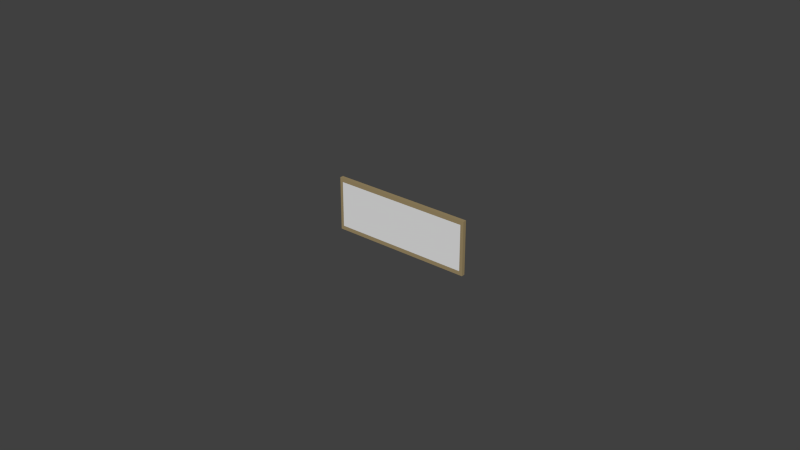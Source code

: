 # Source: idplate_tank_v01.blend  (saved by Blender 2.69.0; exported with 4.5.12 LTS)
import bpy
from mathutils import Matrix  # noqa: F401  (used for matrix-valued properties, if any)

bpy.ops.wm.read_factory_settings(use_empty=True)
scene = bpy.context.scene
scene.name = 'Scene'

# ---- collections
col_collection_1 = bpy.data.collections.new('Collection 1'); scene.collection.children.link(col_collection_1)
col_collection_1.hide_render = True
col_collection_1.hide_viewport = True
col_collection_2 = bpy.data.collections.new('Collection 2'); scene.collection.children.link(col_collection_2)
col_collection_2.hide_render = True
col_collection_2.hide_viewport = True
col_collection_3 = bpy.data.collections.new('Collection 3'); scene.collection.children.link(col_collection_3)
col_collection_3.hide_render = True
col_collection_3.hide_viewport = True
col_collection_4 = bpy.data.collections.new('Collection 4'); scene.collection.children.link(col_collection_4)
col_collection_4.hide_render = True
col_collection_4.hide_viewport = True
col_collection_5 = bpy.data.collections.new('Collection 5'); scene.collection.children.link(col_collection_5)
col_collection_6 = bpy.data.collections.new('Collection 6'); scene.collection.children.link(col_collection_6)
col_collection_6.hide_render = True
col_collection_6.hide_viewport = True
col_collection_7 = bpy.data.collections.new('Collection 7'); scene.collection.children.link(col_collection_7)
col_collection_7.hide_render = True
col_collection_7.hide_viewport = True
col_collection_8 = bpy.data.collections.new('Collection 8'); scene.collection.children.link(col_collection_8)
col_collection_8.hide_render = True
col_collection_8.hide_viewport = True
col_collection_9 = bpy.data.collections.new('Collection 9'); scene.collection.children.link(col_collection_9)
col_collection_9.hide_render = True
col_collection_9.hide_viewport = True
col_collection_20 = bpy.data.collections.new('Collection 20'); scene.collection.children.link(col_collection_20)
col_collection_20.hide_render = True
col_collection_20.hide_viewport = True

# ---- materials (node trees are filled in below, after node groups)
mat_id_plate_mat = bpy.data.materials.new('id_plate.mat')
mat_id_plate_mat.alpha_threshold = 0.0
mat_id_plate_mat.use_transparent_shadow = False
mat_id_plate_mat.diffuse_color = (0.3419, 0.2623, 0.1356, 1.0)
mat_id_plate_mat.roughness = 0.5
mat_id_plate_mat.line_color = (0.0, 0.0, 0.0, 1.0)
mat_id_plate_letters_mat = bpy.data.materials.new('id_plate.letters.mat')
mat_id_plate_letters_mat.alpha_threshold = 0.0
mat_id_plate_letters_mat.use_transparent_shadow = False
mat_id_plate_letters_mat.roughness = 0.5
mat_id_plate_letters_mat.line_color = (0.0, 0.0, 0.0, 1.0)

# ---- material node trees

# ---- world
world_world = bpy.data.worlds.new('World'); scene.world = world_world
world_world.color = (0.05088, 0.05088, 0.05088)
world_world.use_sun_shadow = False
world_world.sun_shadow_jitter_overblur = 0.0
world_world.cycles.sampling_method = 'MANUAL'
world_world.cycles.sample_map_resolution = 256

# ---- meshes
me_id_plate_001 = bpy.data.meshes.new('id_plate.001')
me_id_plate_001.from_pydata([(0.4, 0.01521, -0.15), (0.4, -0.004793, -0.15), (-0.4, -0.004793, -0.15), (-0.4, 0.01521, -0.15), (0.4, 0.01521, 0.15), (0.4, -0.004793, 0.15), (-0.4, -0.004793, 0.15), (-0.4, 0.01521, 0.15), (0.3825, -0.00521, -0.1275), (-0.3825, -0.005209, -0.1275), (0.3825, -0.00521, 0.1275), (-0.3825, -0.005209, 0.1275), (0.1275, -0.00521, 0.1275), (-0.1275, -0.00521, 0.1275), (-0.1275, -0.00521, -0.1275), (0.1275, -0.00521, -0.1275)], [], [(4, 5, 1, 0), (5, 6, 2, 1), (6, 7, 3, 2), (7, 4, 0, 3), (0, 1, 2, 3), (7, 6, 5, 4), (13, 11, 9, 14), (10, 12, 15, 8), (12, 13, 14, 15)])
me_id_plate_001.polygons.foreach_set('material_index', [0, 0, 0, 0, 0, 0, 1, 1, 1])
_uv = me_id_plate_001.uv_layers.new(name='UVMap')
_uv.uv.foreach_set('vector', [0.0, 0.0, 0.0, 0.0, 0.0, 0.0, 0.0, 0.0, 0.0, 0.0, 0.0, 0.0, 0.0, 0.0, 0.0, 0.0, 0.0, 0.0, 0.0, 0.0, 0.0, 0.0, 0.0, 0.0, 0.0, 0.0, 0.0, 0.0, 0.0, 0.0, 0.0, 0.0, 0.0, 0.0, 0.0, 0.0, 0.0, 0.0, 0.0, 0.0, 0.0, 0.0, 0.0, 0.0, 0.0, 0.0, 0.0, 0.0, 0.9999, 0.9999, 9.998e-05, 0.9999, 9.998e-05, 9.998e-05, 0.9999, 9.998e-05, 0.9999, 0.9999, 9.998e-05, 0.9999, 9.998e-05, 9.998e-05, 0.9999, 9.998e-05, 0.9999, 0.9999, 9.998e-05, 0.9999, 9.998e-05, 9.998e-05, 0.9999, 9.998e-05])
me_id_plate_001.materials.append(mat_id_plate_mat)
me_id_plate_001.materials.append(mat_id_plate_letters_mat)
me_id_plate_001.use_remesh_preserve_volume = False
me_id_plate_001.use_remesh_preserve_attributes = False
me_id_plate_001.use_mirror_vertex_groups = False
me_id_plate_001.update()
me_id_plate_002 = bpy.data.meshes.new('id_plate.002')
me_id_plate_002.from_pydata([(0.4, 0.01521, -0.15), (0.4, -0.004793, -0.15), (-0.4, -0.004793, -0.15), (-0.4, 0.01521, -0.15), (0.4, 0.01521, 0.15), (0.4, -0.004793, 0.15), (-0.4, -0.004793, 0.15), (-0.4, 0.01521, 0.15), (0.3825, -0.00521, -0.1275), (-0.3825, -0.005209, -0.1275), (0.3825, -0.00521, 0.1275), (-0.3825, -0.005209, 0.1275), (0.1275, -0.00521, 0.1275), (-0.1275, -0.00521, 0.1275), (-0.1275, -0.00521, -0.1275), (0.1275, -0.00521, -0.1275)], [], [(4, 5, 1, 0), (5, 6, 2, 1), (6, 7, 3, 2), (7, 4, 0, 3), (0, 1, 2, 3), (7, 6, 5, 4), (13, 11, 9, 14), (10, 12, 15, 8), (12, 13, 14, 15)])
me_id_plate_002.polygons.foreach_set('material_index', [0, 0, 0, 0, 0, 0, 1, 1, 1])
_uv = me_id_plate_002.uv_layers.new(name='UVMap')
_uv.uv.foreach_set('vector', [0.0, 0.0, 0.0, 0.0, 0.0, 0.0, 0.0, 0.0, 0.0, 0.0, 0.0, 0.0, 0.0, 0.0, 0.0, 0.0, 0.0, 0.0, 0.0, 0.0, 0.0, 0.0, 0.0, 0.0, 0.0, 0.0, 0.0, 0.0, 0.0, 0.0, 0.0, 0.0, 0.0, 0.0, 0.0, 0.0, 0.0, 0.0, 0.0, 0.0, 0.0, 0.0, 0.0, 0.0, 0.0, 0.0, 0.0, 0.0, 0.9999, 0.9999, 9.998e-05, 0.9999, 9.998e-05, 9.998e-05, 0.9999, 9.998e-05, 0.9999, 0.9999, 9.998e-05, 0.9999, 9.998e-05, 9.998e-05, 0.9999, 9.998e-05, 0.9999, 0.9999, 9.998e-05, 0.9999, 9.998e-05, 9.998e-05, 0.9999, 9.998e-05])
me_id_plate_002.materials.append(mat_id_plate_mat)
me_id_plate_002.materials.append(mat_id_plate_letters_mat)
me_id_plate_002.use_remesh_preserve_volume = False
me_id_plate_002.use_remesh_preserve_attributes = False
me_id_plate_002.use_mirror_vertex_groups = False
me_id_plate_002.update()
me_id_plate_003 = bpy.data.meshes.new('id_plate.003')
me_id_plate_003.from_pydata([(0.4, 0.01521, -0.15), (0.4, -0.004793, -0.15), (-0.4, -0.004793, -0.15), (-0.4, 0.01521, -0.15), (0.4, 0.01521, 0.15), (0.4, -0.004793, 0.15), (-0.4, -0.004793, 0.15), (-0.4, 0.01521, 0.15), (0.3825, -0.00521, -0.1275), (-0.3825, -0.005209, -0.1275), (0.3825, -0.00521, 0.1275), (-0.3825, -0.005209, 0.1275), (0.1275, -0.00521, 0.1275), (-0.1275, -0.00521, 0.1275), (-0.1275, -0.00521, -0.1275), (0.1275, -0.00521, -0.1275)], [], [(4, 5, 1, 0), (5, 6, 2, 1), (6, 7, 3, 2), (7, 4, 0, 3), (0, 1, 2, 3), (7, 6, 5, 4), (13, 11, 9, 14), (10, 12, 15, 8), (12, 13, 14, 15)])
me_id_plate_003.polygons.foreach_set('material_index', [0, 0, 0, 0, 0, 0, 1, 1, 1])
_uv = me_id_plate_003.uv_layers.new(name='UVMap')
_uv.uv.foreach_set('vector', [0.0, 0.0, 0.0, 0.0, 0.0, 0.0, 0.0, 0.0, 0.0, 0.0, 0.0, 0.0, 0.0, 0.0, 0.0, 0.0, 0.0, 0.0, 0.0, 0.0, 0.0, 0.0, 0.0, 0.0, 0.0, 0.0, 0.0, 0.0, 0.0, 0.0, 0.0, 0.0, 0.0, 0.0, 0.0, 0.0, 0.0, 0.0, 0.0, 0.0, 0.0, 0.0, 0.0, 0.0, 0.0, 0.0, 0.0, 0.0, 0.9999, 0.9999, 9.998e-05, 0.9999, 9.998e-05, 9.998e-05, 0.9999, 9.998e-05, 0.9999, 0.9999, 9.998e-05, 0.9999, 9.998e-05, 9.998e-05, 0.9999, 9.998e-05, 0.9999, 0.9999, 9.998e-05, 0.9999, 9.998e-05, 9.998e-05, 0.9999, 9.998e-05])
me_id_plate_003.materials.append(mat_id_plate_mat)
me_id_plate_003.materials.append(mat_id_plate_letters_mat)
me_id_plate_003.use_remesh_preserve_volume = False
me_id_plate_003.use_remesh_preserve_attributes = False
me_id_plate_003.use_mirror_vertex_groups = False
me_id_plate_003.update()
me_id_plate_004 = bpy.data.meshes.new('id_plate.004')
me_id_plate_004.from_pydata([(0.4, 0.01521, -0.15), (0.4, -0.004793, -0.15), (-0.4, -0.004793, -0.15), (-0.4, 0.01521, -0.15), (0.4, 0.01521, 0.15), (0.4, -0.004793, 0.15), (-0.4, -0.004793, 0.15), (-0.4, 0.01521, 0.15), (0.3825, -0.00521, -0.1275), (-0.3825, -0.005209, -0.1275), (0.3825, -0.00521, 0.1275), (-0.3825, -0.005209, 0.1275), (0.1275, -0.00521, 0.1275), (-0.1275, -0.00521, 0.1275), (-0.1275, -0.00521, -0.1275), (0.1275, -0.00521, -0.1275)], [], [(4, 5, 1, 0), (5, 6, 2, 1), (6, 7, 3, 2), (7, 4, 0, 3), (0, 1, 2, 3), (7, 6, 5, 4), (13, 11, 9, 14), (10, 12, 15, 8), (12, 13, 14, 15)])
me_id_plate_004.polygons.foreach_set('material_index', [0, 0, 0, 0, 0, 0, 1, 1, 1])
_uv = me_id_plate_004.uv_layers.new(name='UVMap')
_uv.uv.foreach_set('vector', [0.0, 0.0, 0.0, 0.0, 0.0, 0.0, 0.0, 0.0, 0.0, 0.0, 0.0, 0.0, 0.0, 0.0, 0.0, 0.0, 0.0, 0.0, 0.0, 0.0, 0.0, 0.0, 0.0, 0.0, 0.0, 0.0, 0.0, 0.0, 0.0, 0.0, 0.0, 0.0, 0.0, 0.0, 0.0, 0.0, 0.0, 0.0, 0.0, 0.0, 0.0, 0.0, 0.0, 0.0, 0.0, 0.0, 0.0, 0.0, 0.9999, 0.9999, 9.998e-05, 0.9999, 9.998e-05, 9.998e-05, 0.9999, 9.998e-05, 0.9999, 0.9999, 9.998e-05, 0.9999, 9.998e-05, 9.998e-05, 0.9999, 9.998e-05, 0.9999, 0.9999, 9.998e-05, 0.9999, 9.998e-05, 9.998e-05, 0.9999, 9.998e-05])
me_id_plate_004.materials.append(mat_id_plate_mat)
me_id_plate_004.materials.append(mat_id_plate_letters_mat)
me_id_plate_004.use_remesh_preserve_volume = False
me_id_plate_004.use_remesh_preserve_attributes = False
me_id_plate_004.use_mirror_vertex_groups = False
me_id_plate_004.update()
me_id_plate_005 = bpy.data.meshes.new('id_plate.005')
me_id_plate_005.from_pydata([(0.4, 0.01521, -0.15), (0.4, -0.004793, -0.15), (-0.4, -0.004793, -0.15), (-0.4, 0.01521, -0.15), (0.4, 0.01521, 0.15), (0.4, -0.004793, 0.15), (-0.4, -0.004793, 0.15), (-0.4, 0.01521, 0.15), (0.3825, -0.00521, -0.1275), (-0.3825, -0.005209, -0.1275), (0.3825, -0.00521, 0.1275), (-0.3825, -0.005209, 0.1275), (0.1275, -0.00521, 0.1275), (-0.1275, -0.00521, 0.1275), (-0.1275, -0.00521, -0.1275), (0.1275, -0.00521, -0.1275)], [], [(4, 5, 1, 0), (5, 6, 2, 1), (6, 7, 3, 2), (7, 4, 0, 3), (0, 1, 2, 3), (7, 6, 5, 4), (13, 11, 9, 14), (10, 12, 15, 8), (12, 13, 14, 15)])
me_id_plate_005.polygons.foreach_set('material_index', [0, 0, 0, 0, 0, 0, 1, 1, 1])
_uv = me_id_plate_005.uv_layers.new(name='UVMap')
_uv.uv.foreach_set('vector', [0.0, 0.0, 0.0, 0.0, 0.0, 0.0, 0.0, 0.0, 0.0, 0.0, 0.0, 0.0, 0.0, 0.0, 0.0, 0.0, 0.0, 0.0, 0.0, 0.0, 0.0, 0.0, 0.0, 0.0, 0.0, 0.0, 0.0, 0.0, 0.0, 0.0, 0.0, 0.0, 0.0, 0.0, 0.0, 0.0, 0.0, 0.0, 0.0, 0.0, 0.0, 0.0, 0.0, 0.0, 0.0, 0.0, 0.0, 0.0, 0.9999, 0.9999, 9.998e-05, 0.9999, 9.998e-05, 9.998e-05, 0.9999, 9.998e-05, 0.9999, 0.9999, 9.998e-05, 0.9999, 9.998e-05, 9.998e-05, 0.9999, 9.998e-05, 0.9999, 0.9999, 9.998e-05, 0.9999, 9.998e-05, 9.998e-05, 0.9999, 9.998e-05])
me_id_plate_005.materials.append(mat_id_plate_mat)
me_id_plate_005.materials.append(mat_id_plate_letters_mat)
me_id_plate_005.use_remesh_preserve_volume = False
me_id_plate_005.use_remesh_preserve_attributes = False
me_id_plate_005.use_mirror_vertex_groups = False
me_id_plate_005.update()
me_id_plate_006 = bpy.data.meshes.new('id_plate.006')
me_id_plate_006.from_pydata([(0.4, 0.01521, -0.15), (0.4, -0.004793, -0.15), (-0.4, -0.004793, -0.15), (-0.4, 0.01521, -0.15), (0.4, 0.01521, 0.15), (0.4, -0.004793, 0.15), (-0.4, -0.004793, 0.15), (-0.4, 0.01521, 0.15)], [], [(4, 5, 1, 0), (5, 6, 2, 1), (6, 7, 3, 2), (7, 4, 0, 3), (0, 1, 2, 3), (7, 6, 5, 4)])
_uv = me_id_plate_006.uv_layers.new(name='UVMap')
_uv.uv.foreach_set('vector', [0.0, 0.0, 0.0, 0.0, 0.0, 0.0, 0.0, 0.0, 0.0, 0.0, 0.0, 0.0, 0.0, 0.0, 0.0, 0.0, 0.0, 0.0, 0.0, 0.0, 0.0, 0.0, 0.0, 0.0, 0.0, 0.0, 0.0, 0.0, 0.0, 0.0, 0.0, 0.0, 0.0, 0.0, 0.0, 0.0, 0.0, 0.0, 0.0, 0.0, 0.0, 0.0, 0.0, 0.0, 0.0, 0.0, 0.0, 0.0])
me_id_plate_006.materials.append(mat_id_plate_mat)
me_id_plate_006.materials.append(mat_id_plate_letters_mat)
me_id_plate_006.use_remesh_preserve_volume = False
me_id_plate_006.use_remesh_preserve_attributes = False
me_id_plate_006.use_mirror_vertex_groups = False
me_id_plate_006.update()
me_id_plate_007 = bpy.data.meshes.new('id_plate.007')
me_id_plate_007.from_pydata([(-1.788e-07, 0.01521, 1.192e-08)], [], [])
_uv = me_id_plate_007.uv_layers.new(name='UVMap')
_uv.uv.foreach_set('vector', [])
me_id_plate_007.materials.append(mat_id_plate_mat)
me_id_plate_007.materials.append(mat_id_plate_letters_mat)
me_id_plate_007.use_remesh_preserve_volume = False
me_id_plate_007.use_remesh_preserve_attributes = False
me_id_plate_007.use_mirror_vertex_groups = False
me_id_plate_007.update()
me_id_plate_008 = bpy.data.meshes.new('id_plate.008')
me_id_plate_008.from_pydata([(0.4, 0.01521, -0.15), (0.4, -0.004793, -0.15), (-0.4, -0.004793, -0.15), (-0.4, 0.01521, -0.15), (0.4, 0.01521, 0.15), (0.4, -0.004793, 0.15), (-0.4, -0.004793, 0.15), (-0.4, 0.01521, 0.15)], [], [(4, 5, 1, 0), (5, 6, 2, 1), (6, 7, 3, 2), (7, 4, 0, 3), (0, 1, 2, 3), (7, 6, 5, 4)])
_uv = me_id_plate_008.uv_layers.new(name='UVMap')
_uv.uv.foreach_set('vector', [0.0, 0.0, 0.0, 0.0, 0.0, 0.0, 0.0, 0.0, 0.0, 0.0, 0.0, 0.0, 0.0, 0.0, 0.0, 0.0, 0.0, 0.0, 0.0, 0.0, 0.0, 0.0, 0.0, 0.0, 0.0, 0.0, 0.0, 0.0, 0.0, 0.0, 0.0, 0.0, 0.0, 0.0, 0.0, 0.0, 0.0, 0.0, 0.0, 0.0, 0.0, 0.0, 0.0, 0.0, 0.0, 0.0, 0.0, 0.0])
me_id_plate_008.materials.append(mat_id_plate_mat)
me_id_plate_008.materials.append(mat_id_plate_letters_mat)
me_id_plate_008.use_remesh_preserve_volume = False
me_id_plate_008.use_remesh_preserve_attributes = False
me_id_plate_008.use_mirror_vertex_groups = False
me_id_plate_008.update()
me_id_plate_009 = bpy.data.meshes.new('id_plate.009')
me_id_plate_009.from_pydata([(0.4, 0.01521, -0.15), (0.4, -0.004793, -0.15), (-0.4, -0.004793, -0.15), (-0.4, 0.01521, -0.15), (0.4, 0.01521, 0.15), (0.4, -0.004793, 0.15), (-0.4, -0.004793, 0.15), (-0.4, 0.01521, 0.15)], [], [(4, 5, 1, 0), (5, 6, 2, 1), (6, 7, 3, 2), (7, 4, 0, 3), (0, 1, 2, 3), (7, 6, 5, 4)])
_uv = me_id_plate_009.uv_layers.new(name='UVMap')
_uv.uv.foreach_set('vector', [0.0, 0.0, 0.0, 0.0, 0.0, 0.0, 0.0, 0.0, 0.0, 0.0, 0.0, 0.0, 0.0, 0.0, 0.0, 0.0, 0.0, 0.0, 0.0, 0.0, 0.0, 0.0, 0.0, 0.0, 0.0, 0.0, 0.0, 0.0, 0.0, 0.0, 0.0, 0.0, 0.0, 0.0, 0.0, 0.0, 0.0, 0.0, 0.0, 0.0, 0.0, 0.0, 0.0, 0.0, 0.0, 0.0, 0.0, 0.0])
me_id_plate_009.materials.append(mat_id_plate_mat)
me_id_plate_009.materials.append(mat_id_plate_letters_mat)
me_id_plate_009.use_remesh_preserve_volume = False
me_id_plate_009.use_remesh_preserve_attributes = False
me_id_plate_009.use_mirror_vertex_groups = False
me_id_plate_009.update()
me_id_plate_letters = bpy.data.meshes.new('id_plate.letters')
me_id_plate_letters.from_pydata([(-0.3825, 0.01, -0.1275), (0.3825, 0.01, -0.1275), (-0.3825, 0.01, 0.1275), (0.3825, 0.01, 0.1275), (-0.1275, 0.01, 0.1275), (0.1275, 0.01, 0.1275), (0.1275, 0.01, -0.1275), (-0.1275, 0.01, -0.1275)], [], [(5, 3, 1, 6), (2, 4, 7, 0), (4, 5, 6, 7)])
_uv = me_id_plate_letters.uv_layers.new(name='UVMap')
_uv.uv.foreach_set('vector', [0.9999, 0.9999, 9.998e-05, 0.9999, 9.998e-05, 9.998e-05, 0.9999, 9.998e-05, 0.9999, 0.9999, 9.998e-05, 0.9999, 9.998e-05, 9.998e-05, 0.9999, 9.998e-05, 0.9999, 0.9999, 9.998e-05, 0.9999, 9.998e-05, 9.998e-05, 0.9999, 9.998e-05])
me_id_plate_letters.materials.append(mat_id_plate_letters_mat)
me_id_plate_letters.use_remesh_preserve_volume = False
me_id_plate_letters.use_remesh_preserve_attributes = False
me_id_plate_letters.use_mirror_vertex_groups = False
me_id_plate_letters.update()
me_id_plate = bpy.data.meshes.new('id_plate')
me_id_plate.from_pydata([(-1.0, -1.0, -1.0), (-1.0, 1.0, -1.0), (1.0, 1.0, -1.0), (1.0, -1.0, -1.0), (-1.0, -1.0, 1.0), (-1.0, 1.0, 1.0), (1.0, 1.0, 1.0), (1.0, -1.0, 1.0)], [], [(4, 5, 1, 0), (5, 6, 2, 1), (6, 7, 3, 2), (7, 4, 0, 3), (0, 1, 2, 3), (7, 6, 5, 4)])
me_id_plate.materials.append(mat_id_plate_mat)
me_id_plate.use_remesh_preserve_volume = False
me_id_plate.use_remesh_preserve_attributes = False
me_id_plate.use_mirror_vertex_groups = False
me_id_plate.update()

# ---- objects
ob_1 = bpy.data.objects.new('1', me_id_plate_001)
ob_2 = bpy.data.objects.new('2', me_id_plate_002)
ob_3 = bpy.data.objects.new('3', me_id_plate_003)
ob_4 = bpy.data.objects.new('4', me_id_plate_004)
ob_5 = bpy.data.objects.new('5', me_id_plate_005)
ob_geometry = bpy.data.objects.new('Geometry', me_id_plate_006)
ob_land_contact = bpy.data.objects.new('Land Contact', me_id_plate_007)
ob_stencil_shadow = bpy.data.objects.new('Stencil Shadow', me_id_plate_008)
ob_view_geometry = bpy.data.objects.new('View Geometry', me_id_plate_009)
ob_id_plate_letters_original = bpy.data.objects.new('id_plate.letters.original', me_id_plate_letters)
ob_id_plate_original = bpy.data.objects.new('id_plate.original', me_id_plate)

# ---- transforms, parenting, visibility, modifiers, constraints
ob_1.location = (0.0, 0.0, 0.0)
ob_1.lineart.crease_threshold = 0.0
_vg = ob_1.vertex_groups.new(name='id_plate.base')
_vg = ob_1.vertex_groups.new(name='v_id0')
_vg = ob_1.vertex_groups.new(name='v_id1')
_vg = ob_1.vertex_groups.new(name='v_id2')
ob_2.location = (0.0, 0.0, 0.0)
ob_2.lineart.crease_threshold = 0.0
_vg = ob_2.vertex_groups.new(name='id_plate.base')
_vg = ob_2.vertex_groups.new(name='v_id0')
_vg = ob_2.vertex_groups.new(name='v_id1')
_vg = ob_2.vertex_groups.new(name='v_id2')
ob_3.location = (0.0, 0.0, 0.0)
ob_3.lineart.crease_threshold = 0.0
_vg = ob_3.vertex_groups.new(name='id_plate.base')
_vg = ob_3.vertex_groups.new(name='v_id0')
_vg = ob_3.vertex_groups.new(name='v_id1')
_vg = ob_3.vertex_groups.new(name='v_id2')
ob_4.location = (0.0, 0.0, 0.0)
ob_4.lineart.crease_threshold = 0.0
_vg = ob_4.vertex_groups.new(name='id_plate.base')
_vg = ob_4.vertex_groups.new(name='v_id0')
_vg = ob_4.vertex_groups.new(name='v_id1')
_vg = ob_4.vertex_groups.new(name='v_id2')
ob_5.location = (0.0, 0.0, 0.0)
ob_5.lineart.crease_threshold = 0.0
_vg = ob_5.vertex_groups.new(name='id_plate.base')
_vg = ob_5.vertex_groups.new(name='v_id0')
_vg = ob_5.vertex_groups.new(name='v_id1')
_vg = ob_5.vertex_groups.new(name='v_id2')
ob_geometry.location = (0.0, 0.0, 0.0)
ob_geometry.lineart.crease_threshold = 0.0
_vg = ob_geometry.vertex_groups.new(name='id_plate.base')
ob_land_contact.location = (0.0, 0.0, 0.0)
ob_land_contact.lineart.crease_threshold = 0.0
_vg = ob_land_contact.vertex_groups.new(name='id_plate.base')
ob_stencil_shadow.location = (0.0, 0.0, 0.0)
ob_stencil_shadow.lineart.crease_threshold = 0.0
_vg = ob_stencil_shadow.vertex_groups.new(name='id_plate.base')
ob_view_geometry.location = (0.0, 0.0, 0.0)
ob_view_geometry.lineart.crease_threshold = 0.0
_vg = ob_view_geometry.vertex_groups.new(name='id_plate.base')
ob_id_plate_letters_original.location = (0.9369, 3.803, 0.5786)
ob_id_plate_letters_original.hide_viewport = True
ob_id_plate_letters_original.lineart.crease_threshold = 0.0
_vg = ob_id_plate_letters_original.vertex_groups.new(name='v_id0')
_vg = ob_id_plate_letters_original.vertex_groups.new(name='v_id1')
_vg = ob_id_plate_letters_original.vertex_groups.new(name='v_id2')
ob_id_plate_original.location = (0.9369, 3.803, 0.5786)
ob_id_plate_original.scale = (0.4, 0.01, 0.15)
ob_id_plate_original.hide_viewport = True
ob_id_plate_original.lineart.crease_threshold = 0.0
_vg = ob_id_plate_original.vertex_groups.new(name='id_plate.base')

# ---- collection membership
col_collection_1.objects.link(ob_1)
col_collection_2.objects.link(ob_2)
col_collection_3.objects.link(ob_3)
col_collection_4.objects.link(ob_4)
col_collection_5.objects.link(ob_5)
col_collection_6.objects.link(ob_geometry)
col_collection_7.objects.link(ob_land_contact)
col_collection_8.objects.link(ob_stencil_shadow)
col_collection_9.objects.link(ob_view_geometry)
col_collection_20.objects.link(ob_id_plate_letters_original)
col_collection_20.objects.link(ob_id_plate_original)

# ---- scene / render settings (as saved in the file)
scene.frame_start = 1; scene.frame_end = 250; scene.frame_set(0)
scene.render.engine = 'BLENDER_EEVEE_NEXT'
scene.render.image_settings.compression = 90
scene.render.resolution_percentage = 50
scene.render.dither_intensity = 0.0
scene.cycles.use_denoising = False
scene.cycles.samples = 10
scene.cycles.sampling_pattern = 'TABULATED_SOBOL'
scene.cycles.light_sampling_threshold = 0.0
scene.cycles.use_adaptive_sampling = False
scene.cycles.use_light_tree = False
scene.cycles.blur_glossy = 0.0
scene.cycles.volume_bounces = 1
scene.cycles.pixel_filter_type = 'GAUSSIAN'
scene.cycles.sample_clamp_indirect = 0.0
scene.view_settings.view_transform = 'Standard'
bpy.context.view_layer.update()

# ---- added for rendering (the .blend has no active camera and no usable light): camera, sun
cam_auto = bpy.data.cameras.new('AutoCamera')
cam_auto.lens = 50.0
cam_auto.sensor_width = 36.0
cam_auto.clip_end = 1000.0
ob_auto_camera = bpy.data.objects.new('AutoCamera', cam_auto)
scene.collection.objects.link(ob_auto_camera)
ob_auto_camera.location = (3.20507, -3.84609, 2.56406)
ob_auto_camera.rotation_euler = (1.09748, -7.21219e-08, 0.694738)
scene.camera = ob_auto_camera
light_auto_sun = bpy.data.lights.new('AutoSun', 'SUN')
light_auto_sun.energy = 3.0
light_auto_sun.angle = 0.0523599
ob_auto_sun = bpy.data.objects.new('AutoSun', light_auto_sun)
scene.collection.objects.link(ob_auto_sun)
ob_auto_sun.rotation_euler = (0.872665, 0.174533, 0.523599)
bpy.context.view_layer.update()

